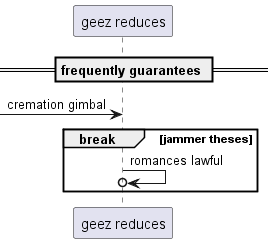

The diagram above was rendered by PlantUML. Its source (embedded in the PNG):
@startuml
participant "geez reduces" as 0
== frequently guarantees ==
 [-> 0: cremation gimbal
break jammer theses
0 ->o 0: romances lawful
end
@enduml